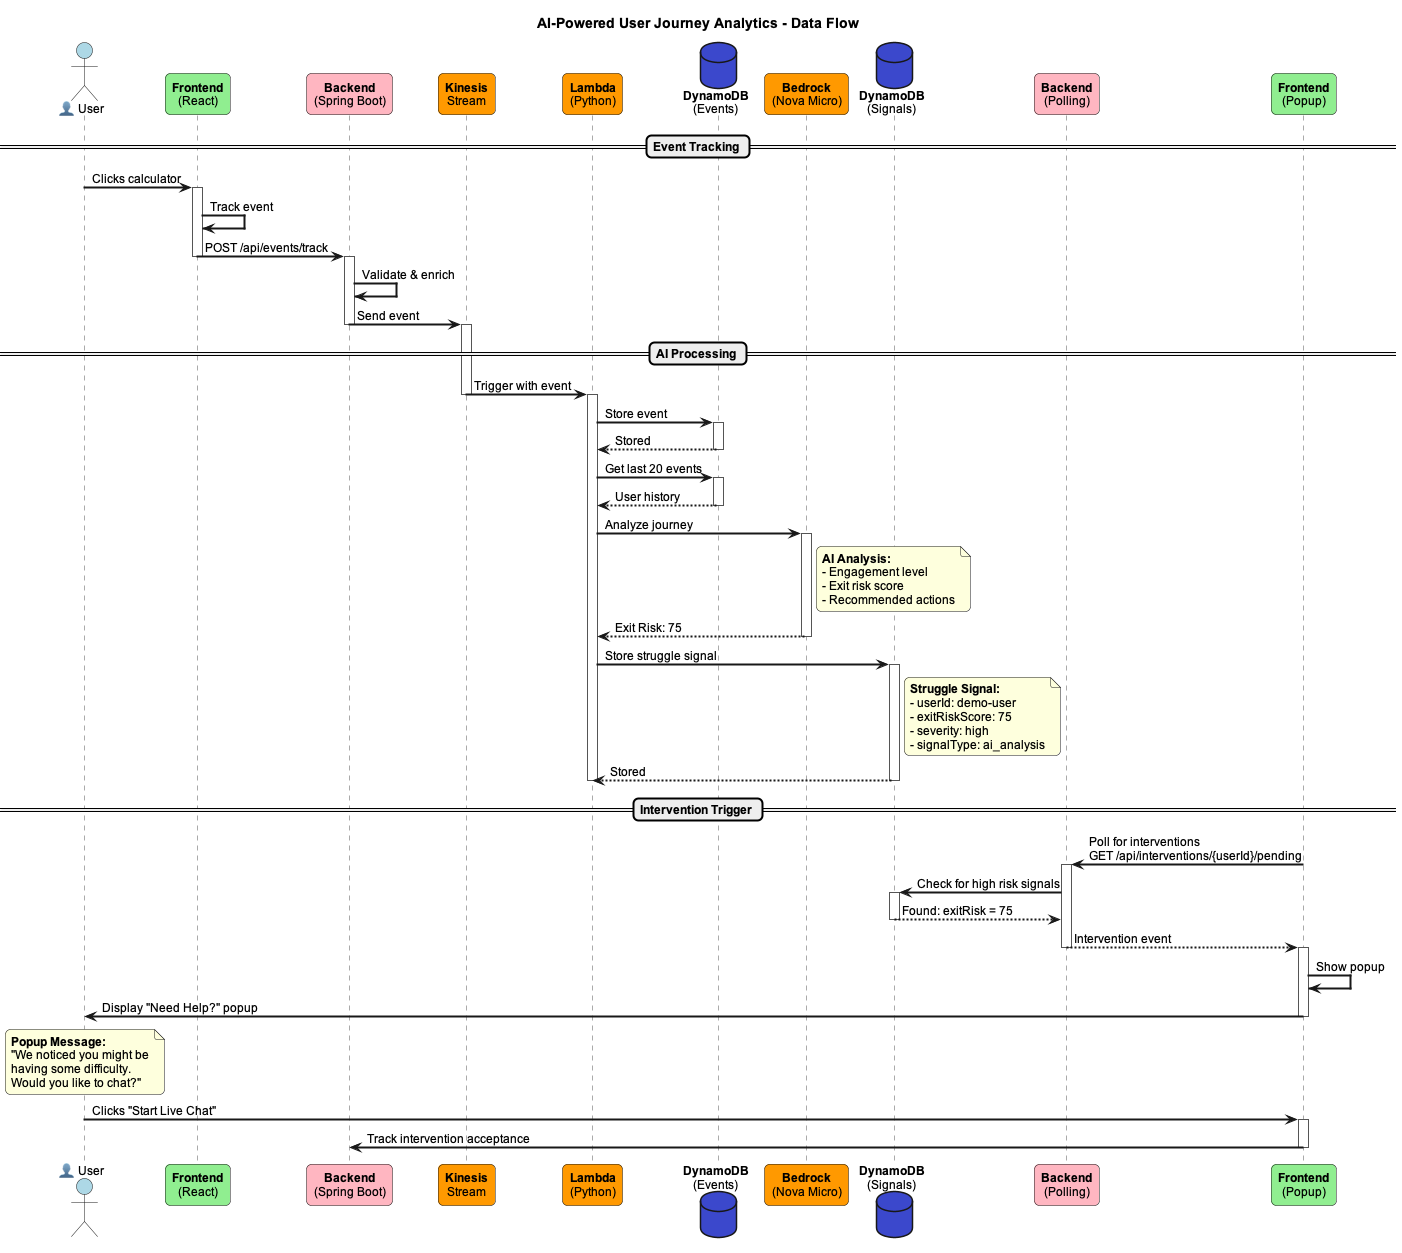

The diagram above was rendered by PlantUML. Its source (embedded in the PNG):
@startuml AI Data Flow - User Journey Analytics

skinparam backgroundColor #FFFFFF
skinparam defaultFontName Arial
skinparam defaultFontSize 12
skinparam roundcorner 10
skinparam shadowing false
skinparam sequenceArrowThickness 2
skinparam sequenceLifeLineBorderColor #555555

title **AI-Powered User Journey Analytics - Data Flow**

actor "👤 User" as user #lightblue
participant "**Frontend**\n(React)" as frontend #90EE90
participant "**Backend**\n(Spring Boot)" as backend #FFB6C1
participant "**Kinesis**\nStream" as kinesis #FF9900
participant "**Lambda**\n(Python)" as lambda #FF9900
database "**DynamoDB**\n(Events)" as dynamodb1 #3B48CC
participant "**Bedrock**\n(Nova Micro)" as bedrock #FF9900
database "**DynamoDB**\n(Signals)" as dynamodb2 #3B48CC
participant "**Backend**\n(Polling)" as backend2 #FFB6C1
participant "**Frontend**\n(Popup)" as frontend2 #90EE90

== Event Tracking ==
user -> frontend: Clicks calculator
activate frontend
frontend -> frontend: Track event
frontend -> backend: POST /api/events/track
deactivate frontend

activate backend
backend -> backend: Validate & enrich
backend -> kinesis: Send event
deactivate backend

== AI Processing ==
activate kinesis
kinesis -> lambda: Trigger with event
deactivate kinesis

activate lambda
lambda -> dynamodb1: Store event
activate dynamodb1
dynamodb1 --> lambda: Stored
deactivate dynamodb1

lambda -> dynamodb1: Get last 20 events
activate dynamodb1
dynamodb1 --> lambda: User history
deactivate dynamodb1

lambda -> bedrock: Analyze journey
activate bedrock
note right of bedrock
  **AI Analysis:**
  - Engagement level
  - Exit risk score
  - Recommended actions
end note
bedrock --> lambda: Exit Risk: 75
deactivate bedrock

lambda -> dynamodb2: Store struggle signal
activate dynamodb2
note right of dynamodb2
  **Struggle Signal:**
  - userId: demo-user
  - exitRiskScore: 75
  - severity: high
  - signalType: ai_analysis
end note
dynamodb2 --> lambda: Stored
deactivate dynamodb2
deactivate lambda

== Intervention Trigger ==
frontend2 -> backend2: Poll for interventions\nGET /api/interventions/{userId}/pending
activate backend2
backend2 -> dynamodb2: Check for high risk signals
activate dynamodb2
dynamodb2 --> backend2: Found: exitRisk = 75
deactivate dynamodb2

backend2 --> frontend2: Intervention event
deactivate backend2

activate frontend2
frontend2 -> frontend2: Show popup
frontend2 -> user: Display "Need Help?" popup
deactivate frontend2

note over user
  **Popup Message:**
  "We noticed you might be
  having some difficulty.
  Would you like to chat?"
end note

user -> frontend2: Clicks "Start Live Chat"
activate frontend2
frontend2 -> backend: Track intervention acceptance
deactivate frontend2

@enduml